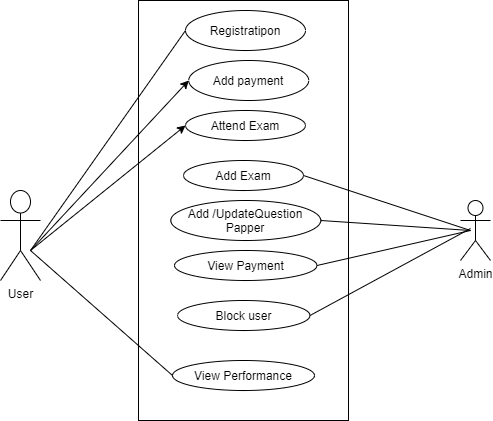

The diagram above was exported from draw.io. Its source (the exported page's mxGraphModel, read from the mxfile embedded in the PNG):
<mxGraphModel dx="1004" dy="521" grid="1" gridSize="10" guides="1" tooltips="1" connect="1" arrows="1" fold="1" page="1" pageScale="1" pageWidth="850" pageHeight="1100" math="0" shadow="0">
  <root>
    <mxCell id="0" />
    <mxCell id="1" parent="0" />
    <mxCell id="iPaaTTZeYbBQUp2g3UdU-1" value="" style="rounded=0;whiteSpace=wrap;html=1;" parent="1" vertex="1">
      <mxGeometry x="318" y="40" width="210" height="420" as="geometry" />
    </mxCell>
    <mxCell id="iPaaTTZeYbBQUp2g3UdU-2" value="Registratipon" style="ellipse;whiteSpace=wrap;html=1;" parent="1" vertex="1">
      <mxGeometry x="365" y="50" width="120" height="40" as="geometry" />
    </mxCell>
    <mxCell id="iPaaTTZeYbBQUp2g3UdU-4" value="Admin" style="shape=umlActor;verticalLabelPosition=bottom;verticalAlign=top;html=1;outlineConnect=0;" parent="1" vertex="1">
      <mxGeometry x="640" y="240" width="30" height="60" as="geometry" />
    </mxCell>
    <mxCell id="iPaaTTZeYbBQUp2g3UdU-5" value="" style="endArrow=none;html=1;entryX=0;entryY=0.5;entryDx=0;entryDy=0;" parent="1" target="iPaaTTZeYbBQUp2g3UdU-2" edge="1">
      <mxGeometry width="50" height="50" relative="1" as="geometry">
        <mxPoint x="210" y="290" as="sourcePoint" />
        <mxPoint x="260" y="240" as="targetPoint" />
      </mxGeometry>
    </mxCell>
    <mxCell id="iPaaTTZeYbBQUp2g3UdU-6" value="Add Exam" style="ellipse;whiteSpace=wrap;html=1;" parent="1" vertex="1">
      <mxGeometry x="363" y="200" width="120" height="30" as="geometry" />
    </mxCell>
    <mxCell id="iPaaTTZeYbBQUp2g3UdU-7" value="View Payment" style="ellipse;whiteSpace=wrap;html=1;" parent="1" vertex="1">
      <mxGeometry x="354" y="290" width="142.5" height="30" as="geometry" />
    </mxCell>
    <mxCell id="iPaaTTZeYbBQUp2g3UdU-8" value="Block user" style="ellipse;whiteSpace=wrap;html=1;" parent="1" vertex="1">
      <mxGeometry x="357" y="340" width="132.5" height="30" as="geometry" />
    </mxCell>
    <mxCell id="iPaaTTZeYbBQUp2g3UdU-9" value="Add /UpdateQuestion Papper" style="ellipse;whiteSpace=wrap;html=1;" parent="1" vertex="1">
      <mxGeometry x="350.25" y="240" width="150" height="40" as="geometry" />
    </mxCell>
    <mxCell id="iPaaTTZeYbBQUp2g3UdU-10" value="View Performance" style="ellipse;whiteSpace=wrap;html=1;" parent="1" vertex="1">
      <mxGeometry x="352" y="400" width="142" height="30" as="geometry" />
    </mxCell>
    <mxCell id="iPaaTTZeYbBQUp2g3UdU-11" value="" style="endArrow=none;html=1;exitX=1;exitY=0.5;exitDx=0;exitDy=0;" parent="1" source="iPaaTTZeYbBQUp2g3UdU-8" edge="1">
      <mxGeometry width="50" height="50" relative="1" as="geometry">
        <mxPoint x="490" y="140" as="sourcePoint" />
        <mxPoint x="650" y="268" as="targetPoint" />
      </mxGeometry>
    </mxCell>
    <mxCell id="iPaaTTZeYbBQUp2g3UdU-12" value="" style="endArrow=none;html=1;exitX=1;exitY=0.5;exitDx=0;exitDy=0;" parent="1" source="iPaaTTZeYbBQUp2g3UdU-9" edge="1">
      <mxGeometry width="50" height="50" relative="1" as="geometry">
        <mxPoint x="502.5" y="450" as="sourcePoint" />
        <mxPoint x="650" y="270" as="targetPoint" />
      </mxGeometry>
    </mxCell>
    <mxCell id="iPaaTTZeYbBQUp2g3UdU-13" value="" style="endArrow=none;html=1;exitX=1;exitY=0.5;exitDx=0;exitDy=0;" parent="1" source="iPaaTTZeYbBQUp2g3UdU-7" edge="1">
      <mxGeometry width="50" height="50" relative="1" as="geometry">
        <mxPoint x="500" y="290" as="sourcePoint" />
        <mxPoint x="650" y="270" as="targetPoint" />
      </mxGeometry>
    </mxCell>
    <mxCell id="iPaaTTZeYbBQUp2g3UdU-14" value="" style="endArrow=none;html=1;exitX=1;exitY=0.5;exitDx=0;exitDy=0;" parent="1" source="iPaaTTZeYbBQUp2g3UdU-6" edge="1">
      <mxGeometry width="50" height="50" relative="1" as="geometry">
        <mxPoint x="506.5" y="245" as="sourcePoint" />
        <mxPoint x="650" y="270" as="targetPoint" />
      </mxGeometry>
    </mxCell>
    <mxCell id="iPaaTTZeYbBQUp2g3UdU-15" value="" style="endArrow=none;html=1;entryX=0;entryY=0.5;entryDx=0;entryDy=0;" parent="1" target="iPaaTTZeYbBQUp2g3UdU-10" edge="1">
      <mxGeometry width="50" height="50" relative="1" as="geometry">
        <mxPoint x="210" y="290" as="sourcePoint" />
        <mxPoint x="375" y="90" as="targetPoint" />
      </mxGeometry>
    </mxCell>
    <mxCell id="6VhHpSi7o6CJGKPtBBGa-14" value="User" style="shape=umlActor;verticalLabelPosition=bottom;verticalAlign=top;html=1;outlineConnect=0;" vertex="1" parent="1">
      <mxGeometry x="180" y="230" width="40" height="90" as="geometry" />
    </mxCell>
    <mxCell id="6VhHpSi7o6CJGKPtBBGa-15" value="Add payment" style="ellipse;whiteSpace=wrap;html=1;" vertex="1" parent="1">
      <mxGeometry x="368.25" y="100" width="120" height="40" as="geometry" />
    </mxCell>
    <mxCell id="6VhHpSi7o6CJGKPtBBGa-16" value="Attend Exam" style="ellipse;whiteSpace=wrap;html=1;" vertex="1" parent="1">
      <mxGeometry x="365" y="150" width="120" height="30" as="geometry" />
    </mxCell>
    <mxCell id="6VhHpSi7o6CJGKPtBBGa-18" value="" style="endArrow=classic;html=1;entryX=0;entryY=0.5;entryDx=0;entryDy=0;" edge="1" parent="1" target="6VhHpSi7o6CJGKPtBBGa-15">
      <mxGeometry width="50" height="50" relative="1" as="geometry">
        <mxPoint x="210" y="290" as="sourcePoint" />
        <mxPoint x="450" y="250" as="targetPoint" />
      </mxGeometry>
    </mxCell>
    <mxCell id="6VhHpSi7o6CJGKPtBBGa-19" value="" style="endArrow=classic;html=1;entryX=0;entryY=0.5;entryDx=0;entryDy=0;" edge="1" parent="1" target="6VhHpSi7o6CJGKPtBBGa-16">
      <mxGeometry width="50" height="50" relative="1" as="geometry">
        <mxPoint x="210" y="290" as="sourcePoint" />
        <mxPoint x="450" y="250" as="targetPoint" />
      </mxGeometry>
    </mxCell>
  </root>
</mxGraphModel>